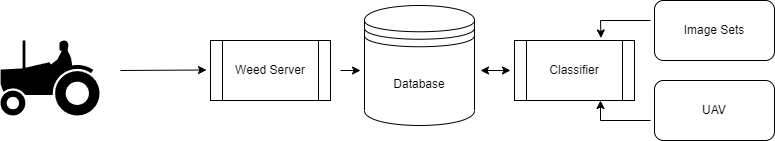

The diagram above was exported from draw.io. Its source (the exported page's mxGraphModel, read from the mxfile embedded in the PNG):
<mxGraphModel dx="1357" dy="893" grid="1" gridSize="10" guides="1" tooltips="1" connect="1" arrows="1" fold="1" page="1" pageScale="1" pageWidth="850" pageHeight="1100" math="0" shadow="0">
  <root>
    <mxCell id="0" />
    <mxCell id="1" parent="0" />
    <mxCell id="zgx1UarCNrW1kqxaAcdi-5" value="" style="endArrow=classic;html=1;rounded=0;" edge="1" parent="1">
      <mxGeometry width="50" height="50" relative="1" as="geometry">
        <mxPoint x="160" y="110" as="sourcePoint" />
        <mxPoint x="246" y="109.5" as="targetPoint" />
      </mxGeometry>
    </mxCell>
    <mxCell id="zgx1UarCNrW1kqxaAcdi-6" value="Database" style="shape=datastore;whiteSpace=wrap;html=1;" vertex="1" parent="1">
      <mxGeometry x="404" y="45" width="110" height="120" as="geometry" />
    </mxCell>
    <mxCell id="zgx1UarCNrW1kqxaAcdi-7" value="Classifier" style="shape=process;whiteSpace=wrap;html=1;backgroundOutline=1;" vertex="1" parent="1">
      <mxGeometry x="554" y="80" width="120" height="60" as="geometry" />
    </mxCell>
    <mxCell id="zgx1UarCNrW1kqxaAcdi-8" value="Image Sets" style="rounded=1;whiteSpace=wrap;html=1;" vertex="1" parent="1">
      <mxGeometry x="694" y="40" width="120" height="60" as="geometry" />
    </mxCell>
    <mxCell id="zgx1UarCNrW1kqxaAcdi-10" value="Weed Server" style="shape=process;whiteSpace=wrap;html=1;backgroundOutline=1;" vertex="1" parent="1">
      <mxGeometry x="250" y="80" width="120" height="60" as="geometry" />
    </mxCell>
    <mxCell id="zgx1UarCNrW1kqxaAcdi-13" value="" style="endArrow=classic;startArrow=classic;html=1;rounded=0;" edge="1" parent="1">
      <mxGeometry width="50" height="50" relative="1" as="geometry">
        <mxPoint x="520" y="110" as="sourcePoint" />
        <mxPoint x="550" y="110" as="targetPoint" />
      </mxGeometry>
    </mxCell>
    <mxCell id="zgx1UarCNrW1kqxaAcdi-14" value="UAV" style="rounded=1;whiteSpace=wrap;html=1;" vertex="1" parent="1">
      <mxGeometry x="694" y="120" width="120" height="60" as="geometry" />
    </mxCell>
    <mxCell id="zgx1UarCNrW1kqxaAcdi-15" value="" style="endArrow=classic;html=1;rounded=0;" edge="1" parent="1">
      <mxGeometry width="50" height="50" relative="1" as="geometry">
        <mxPoint x="690" y="160" as="sourcePoint" />
        <mxPoint x="640" y="140" as="targetPoint" />
        <Array as="points">
          <mxPoint x="640" y="160" />
        </Array>
      </mxGeometry>
    </mxCell>
    <mxCell id="zgx1UarCNrW1kqxaAcdi-16" value="" style="endArrow=classic;html=1;rounded=0;entryX=0.721;entryY=-0.042;entryDx=0;entryDy=0;entryPerimeter=0;" edge="1" parent="1" target="zgx1UarCNrW1kqxaAcdi-7">
      <mxGeometry width="50" height="50" relative="1" as="geometry">
        <mxPoint x="690" y="60" as="sourcePoint" />
        <mxPoint x="740" y="10" as="targetPoint" />
        <Array as="points">
          <mxPoint x="640" y="60" />
        </Array>
      </mxGeometry>
    </mxCell>
    <mxCell id="zgx1UarCNrW1kqxaAcdi-17" value="" style="endArrow=classic;html=1;rounded=0;" edge="1" parent="1">
      <mxGeometry width="50" height="50" relative="1" as="geometry">
        <mxPoint x="380" y="110" as="sourcePoint" />
        <mxPoint x="400" y="110" as="targetPoint" />
      </mxGeometry>
    </mxCell>
    <mxCell id="zgx1UarCNrW1kqxaAcdi-22" value="" style="shape=mxgraph.signs.transportation.tractor_2;html=1;pointerEvents=1;fillColor=#000000;strokeColor=none;verticalLabelPosition=bottom;verticalAlign=top;align=center;" vertex="1" parent="1">
      <mxGeometry x="40" y="80" width="99" height="75" as="geometry" />
    </mxCell>
  </root>
</mxGraphModel>